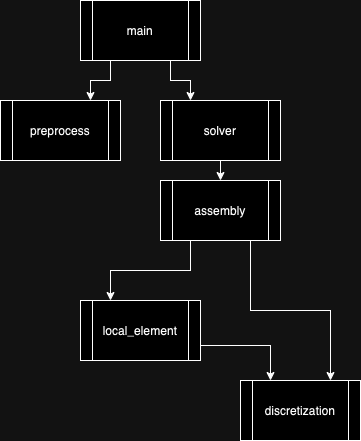

The diagram above was exported from draw.io. Its source (the exported page's mxGraphModel, read from the mxfile embedded in the PNG):
<mxGraphModel dx="983" dy="592" grid="1" gridSize="10" guides="1" tooltips="1" connect="1" arrows="1" fold="1" page="1" pageScale="1" pageWidth="440" pageHeight="560" math="0" shadow="0">
  <root>
    <mxCell id="WIyWlLk6GJQsqaUBKTNV-0" />
    <mxCell id="WIyWlLk6GJQsqaUBKTNV-1" parent="WIyWlLk6GJQsqaUBKTNV-0" />
    <mxCell id="BEX-qqsZmuKR6lxhbSJe-14" value="preprocess" style="shape=process;whiteSpace=wrap;html=1;backgroundOutline=1;" vertex="1" parent="WIyWlLk6GJQsqaUBKTNV-1">
      <mxGeometry x="40" y="150" width="120" height="60" as="geometry" />
    </mxCell>
    <mxCell id="BEX-qqsZmuKR6lxhbSJe-20" style="edgeStyle=orthogonalEdgeStyle;rounded=0;orthogonalLoop=1;jettySize=auto;html=1;exitX=0.5;exitY=1;exitDx=0;exitDy=0;entryX=0.5;entryY=0;entryDx=0;entryDy=0;" edge="1" parent="WIyWlLk6GJQsqaUBKTNV-1" source="BEX-qqsZmuKR6lxhbSJe-15" target="BEX-qqsZmuKR6lxhbSJe-17">
      <mxGeometry relative="1" as="geometry" />
    </mxCell>
    <mxCell id="BEX-qqsZmuKR6lxhbSJe-15" value="solver" style="shape=process;whiteSpace=wrap;html=1;backgroundOutline=1;" vertex="1" parent="WIyWlLk6GJQsqaUBKTNV-1">
      <mxGeometry x="200" y="150" width="120" height="60" as="geometry" />
    </mxCell>
    <mxCell id="BEX-qqsZmuKR6lxhbSJe-27" style="edgeStyle=orthogonalEdgeStyle;rounded=0;orthogonalLoop=1;jettySize=auto;html=1;exitX=1;exitY=0.75;exitDx=0;exitDy=0;entryX=0.25;entryY=0;entryDx=0;entryDy=0;" edge="1" parent="WIyWlLk6GJQsqaUBKTNV-1" source="BEX-qqsZmuKR6lxhbSJe-16" target="BEX-qqsZmuKR6lxhbSJe-19">
      <mxGeometry relative="1" as="geometry" />
    </mxCell>
    <mxCell id="BEX-qqsZmuKR6lxhbSJe-16" value="local_element" style="shape=process;whiteSpace=wrap;html=1;backgroundOutline=1;" vertex="1" parent="WIyWlLk6GJQsqaUBKTNV-1">
      <mxGeometry x="120" y="350" width="120" height="60" as="geometry" />
    </mxCell>
    <mxCell id="BEX-qqsZmuKR6lxhbSJe-23" style="edgeStyle=orthogonalEdgeStyle;rounded=0;orthogonalLoop=1;jettySize=auto;html=1;exitX=0.75;exitY=1;exitDx=0;exitDy=0;entryX=0.75;entryY=0;entryDx=0;entryDy=0;" edge="1" parent="WIyWlLk6GJQsqaUBKTNV-1" source="BEX-qqsZmuKR6lxhbSJe-17" target="BEX-qqsZmuKR6lxhbSJe-19">
      <mxGeometry relative="1" as="geometry" />
    </mxCell>
    <mxCell id="BEX-qqsZmuKR6lxhbSJe-26" style="edgeStyle=orthogonalEdgeStyle;rounded=0;orthogonalLoop=1;jettySize=auto;html=1;exitX=0.25;exitY=1;exitDx=0;exitDy=0;entryX=0.25;entryY=0;entryDx=0;entryDy=0;" edge="1" parent="WIyWlLk6GJQsqaUBKTNV-1" source="BEX-qqsZmuKR6lxhbSJe-17" target="BEX-qqsZmuKR6lxhbSJe-16">
      <mxGeometry relative="1" as="geometry" />
    </mxCell>
    <mxCell id="BEX-qqsZmuKR6lxhbSJe-17" value="assembly" style="shape=process;whiteSpace=wrap;html=1;backgroundOutline=1;" vertex="1" parent="WIyWlLk6GJQsqaUBKTNV-1">
      <mxGeometry x="200" y="230" width="120" height="60" as="geometry" />
    </mxCell>
    <mxCell id="BEX-qqsZmuKR6lxhbSJe-21" style="edgeStyle=orthogonalEdgeStyle;rounded=0;orthogonalLoop=1;jettySize=auto;html=1;exitX=0.75;exitY=1;exitDx=0;exitDy=0;entryX=0.25;entryY=0;entryDx=0;entryDy=0;" edge="1" parent="WIyWlLk6GJQsqaUBKTNV-1" source="BEX-qqsZmuKR6lxhbSJe-18" target="BEX-qqsZmuKR6lxhbSJe-15">
      <mxGeometry relative="1" as="geometry" />
    </mxCell>
    <mxCell id="BEX-qqsZmuKR6lxhbSJe-22" style="edgeStyle=orthogonalEdgeStyle;rounded=0;orthogonalLoop=1;jettySize=auto;html=1;exitX=0.25;exitY=1;exitDx=0;exitDy=0;entryX=0.75;entryY=0;entryDx=0;entryDy=0;" edge="1" parent="WIyWlLk6GJQsqaUBKTNV-1" source="BEX-qqsZmuKR6lxhbSJe-18" target="BEX-qqsZmuKR6lxhbSJe-14">
      <mxGeometry relative="1" as="geometry" />
    </mxCell>
    <mxCell id="BEX-qqsZmuKR6lxhbSJe-18" value="main" style="shape=process;whiteSpace=wrap;html=1;backgroundOutline=1;" vertex="1" parent="WIyWlLk6GJQsqaUBKTNV-1">
      <mxGeometry x="120" y="50" width="120" height="60" as="geometry" />
    </mxCell>
    <mxCell id="BEX-qqsZmuKR6lxhbSJe-19" value="discretization" style="shape=process;whiteSpace=wrap;html=1;backgroundOutline=1;" vertex="1" parent="WIyWlLk6GJQsqaUBKTNV-1">
      <mxGeometry x="280" y="430" width="120" height="60" as="geometry" />
    </mxCell>
  </root>
</mxGraphModel>